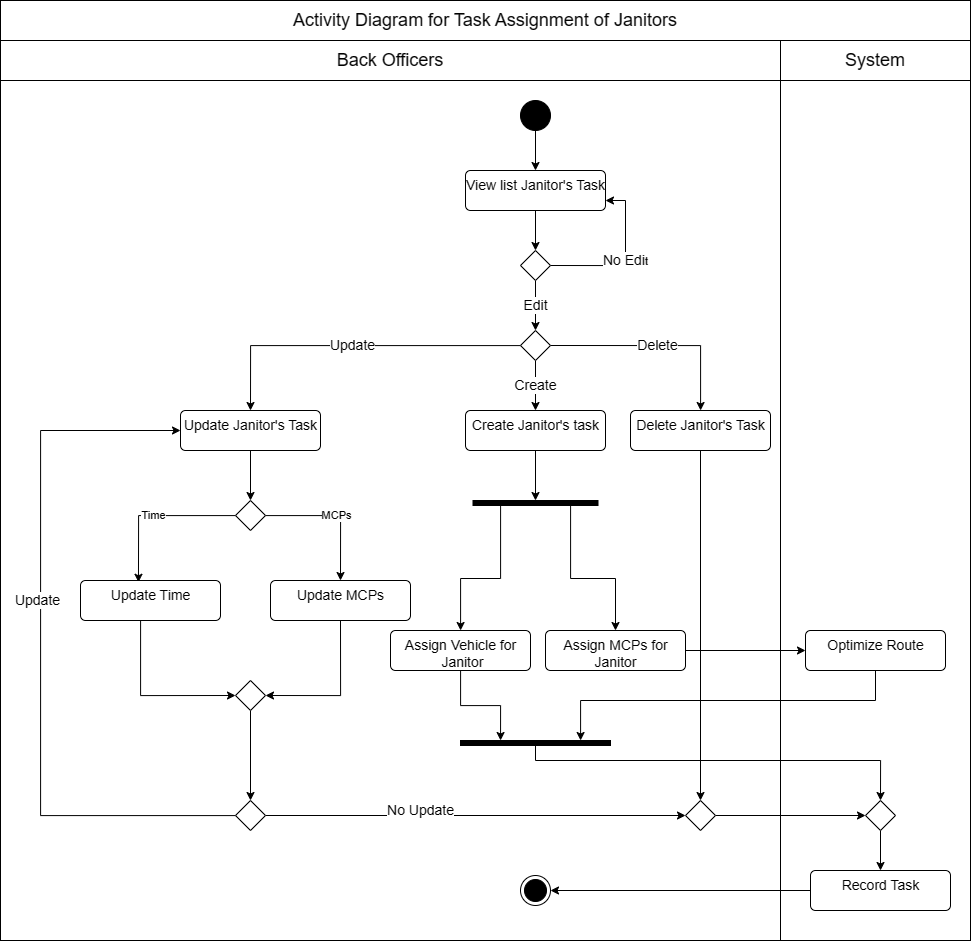

The diagram above was exported from draw.io. Its source (the exported page's mxGraphModel, read from the mxfile embedded in the PNG):
<mxGraphModel dx="2759" dy="984" grid="1" gridSize="10" guides="1" tooltips="1" connect="1" arrows="1" fold="1" page="1" pageScale="1" pageWidth="850" pageHeight="1100" math="0" shadow="0">
  <root>
    <mxCell id="0" />
    <mxCell id="1" parent="0" />
    <mxCell id="H9A4XiYN77jk8-SDWDu1-1" value="" style="rounded=0;whiteSpace=wrap;html=1;" parent="1" vertex="1">
      <mxGeometry x="590" y="240" width="190" height="860" as="geometry" />
    </mxCell>
    <mxCell id="H9A4XiYN77jk8-SDWDu1-2" value="" style="rounded=0;whiteSpace=wrap;html=1;" parent="1" vertex="1">
      <mxGeometry x="-190" y="240" width="780" height="860" as="geometry" />
    </mxCell>
    <mxCell id="H9A4XiYN77jk8-SDWDu1-3" value="&lt;font style=&quot;font-size: 18px;&quot;&gt;System&lt;/font&gt;" style="rounded=0;whiteSpace=wrap;html=1;" parent="1" vertex="1">
      <mxGeometry x="590" y="200" width="190" height="40" as="geometry" />
    </mxCell>
    <mxCell id="H9A4XiYN77jk8-SDWDu1-83" style="edgeStyle=orthogonalEdgeStyle;rounded=0;orthogonalLoop=1;jettySize=auto;html=1;startArrow=none;" parent="1" source="H9A4XiYN77jk8-SDWDu1-5" target="H9A4XiYN77jk8-SDWDu1-7" edge="1">
      <mxGeometry relative="1" as="geometry">
        <mxPoint x="345" y="159.9999999999999" as="sourcePoint" />
      </mxGeometry>
    </mxCell>
    <mxCell id="H9A4XiYN77jk8-SDWDu1-6" style="edgeStyle=orthogonalEdgeStyle;rounded=0;orthogonalLoop=1;jettySize=auto;html=1;entryX=0.5;entryY=0;entryDx=0;entryDy=0;" parent="1" source="H9A4XiYN77jk8-SDWDu1-7" edge="1">
      <mxGeometry relative="1" as="geometry">
        <mxPoint x="345.0000000000002" y="410" as="targetPoint" />
      </mxGeometry>
    </mxCell>
    <mxCell id="H9A4XiYN77jk8-SDWDu1-7" value="&lt;font style=&quot;font-size: 14px;&quot;&gt;View list Janitor's Task&lt;/font&gt;" style="html=1;align=center;verticalAlign=top;rounded=1;absoluteArcSize=1;arcSize=10;dashed=0;" parent="1" vertex="1">
      <mxGeometry x="275" y="330" width="140" height="40" as="geometry" />
    </mxCell>
    <mxCell id="H9A4XiYN77jk8-SDWDu1-14" value="&lt;font style=&quot;font-size: 18px;&quot;&gt;Back Officers&lt;/font&gt;" style="rounded=0;whiteSpace=wrap;html=1;" parent="1" vertex="1">
      <mxGeometry x="-190" y="200" width="780" height="40" as="geometry" />
    </mxCell>
    <mxCell id="H9A4XiYN77jk8-SDWDu1-33" value="&lt;font style=&quot;font-size: 14px;&quot;&gt;Delete&lt;/font&gt;" style="edgeStyle=orthogonalEdgeStyle;rounded=0;orthogonalLoop=1;jettySize=auto;html=1;exitX=1;exitY=0.5;exitDx=0;exitDy=0;" parent="1" source="kCz16605F7bNtAqFm_QB-5" target="H9A4XiYN77jk8-SDWDu1-40" edge="1">
      <mxGeometry relative="1" as="geometry">
        <Array as="points">
          <mxPoint x="510" y="505" />
        </Array>
        <mxPoint x="369.9999999999998" y="510.0000000000002" as="sourcePoint" />
      </mxGeometry>
    </mxCell>
    <mxCell id="kCz16605F7bNtAqFm_QB-24" style="edgeStyle=orthogonalEdgeStyle;rounded=0;orthogonalLoop=1;jettySize=auto;html=1;" edge="1" parent="1" source="H9A4XiYN77jk8-SDWDu1-36" target="kCz16605F7bNtAqFm_QB-22">
      <mxGeometry relative="1" as="geometry" />
    </mxCell>
    <mxCell id="H9A4XiYN77jk8-SDWDu1-36" value="&lt;font style=&quot;font-size: 14px;&quot;&gt;Create Janitor's task&lt;/font&gt;" style="html=1;align=center;verticalAlign=top;rounded=1;absoluteArcSize=1;arcSize=10;dashed=0;" parent="1" vertex="1">
      <mxGeometry x="275" y="570" width="140" height="40" as="geometry" />
    </mxCell>
    <mxCell id="kCz16605F7bNtAqFm_QB-6" style="edgeStyle=orthogonalEdgeStyle;rounded=0;orthogonalLoop=1;jettySize=auto;html=1;entryX=0.5;entryY=0;entryDx=0;entryDy=0;" edge="1" parent="1" source="H9A4XiYN77jk8-SDWDu1-38" target="kCz16605F7bNtAqFm_QB-3">
      <mxGeometry relative="1" as="geometry" />
    </mxCell>
    <mxCell id="H9A4XiYN77jk8-SDWDu1-38" value="&lt;font style=&quot;font-size: 14px;&quot;&gt;Update Janitor's Task&lt;/font&gt;" style="html=1;align=center;verticalAlign=top;rounded=1;absoluteArcSize=1;arcSize=10;dashed=0;" parent="1" vertex="1">
      <mxGeometry x="-10" y="569.9999999999998" width="140" height="40" as="geometry" />
    </mxCell>
    <mxCell id="kCz16605F7bNtAqFm_QB-20" style="edgeStyle=orthogonalEdgeStyle;rounded=0;orthogonalLoop=1;jettySize=auto;html=1;entryX=0.5;entryY=0;entryDx=0;entryDy=0;" edge="1" parent="1" source="H9A4XiYN77jk8-SDWDu1-40" target="kCz16605F7bNtAqFm_QB-19">
      <mxGeometry relative="1" as="geometry" />
    </mxCell>
    <mxCell id="H9A4XiYN77jk8-SDWDu1-40" value="&lt;font style=&quot;font-size: 14px;&quot;&gt;Delete Janitor's Task&lt;/font&gt;" style="html=1;align=center;verticalAlign=top;rounded=1;absoluteArcSize=1;arcSize=10;dashed=0;" parent="1" vertex="1">
      <mxGeometry x="440" y="570" width="140" height="40" as="geometry" />
    </mxCell>
    <mxCell id="kCz16605F7bNtAqFm_QB-33" style="edgeStyle=orthogonalEdgeStyle;rounded=0;orthogonalLoop=1;jettySize=auto;html=1;" edge="1" parent="1" source="H9A4XiYN77jk8-SDWDu1-77" target="kCz16605F7bNtAqFm_QB-29">
      <mxGeometry relative="1" as="geometry">
        <Array as="points">
          <mxPoint x="685" y="860" />
          <mxPoint x="390" y="860" />
        </Array>
      </mxGeometry>
    </mxCell>
    <mxCell id="H9A4XiYN77jk8-SDWDu1-77" value="&lt;font style=&quot;font-size: 14px;&quot;&gt;Optimize Route&lt;/font&gt;" style="html=1;align=center;verticalAlign=top;rounded=1;absoluteArcSize=1;arcSize=10;dashed=0;" parent="1" vertex="1">
      <mxGeometry x="615" y="790" width="140" height="40" as="geometry" />
    </mxCell>
    <mxCell id="H9A4XiYN77jk8-SDWDu1-96" value="&lt;font style=&quot;font-size: 14px;&quot;&gt;No Edi&lt;/font&gt;t" style="edgeStyle=orthogonalEdgeStyle;rounded=0;orthogonalLoop=1;jettySize=auto;html=1;entryX=1;entryY=0.75;entryDx=0;entryDy=0;exitX=1;exitY=0.5;exitDx=0;exitDy=0;" parent="1" source="kCz16605F7bNtAqFm_QB-4" target="H9A4XiYN77jk8-SDWDu1-7" edge="1">
      <mxGeometry relative="1" as="geometry">
        <Array as="points">
          <mxPoint x="435" y="425" />
          <mxPoint x="435" y="360" />
        </Array>
        <mxPoint x="369.9999999999998" y="430" as="sourcePoint" />
      </mxGeometry>
    </mxCell>
    <mxCell id="H9A4XiYN77jk8-SDWDu1-5" value="" style="ellipse;fillColor=strokeColor;" parent="1" vertex="1">
      <mxGeometry x="330" y="260" width="30" height="30" as="geometry" />
    </mxCell>
    <mxCell id="kCz16605F7bNtAqFm_QB-9" value="Time" style="edgeStyle=orthogonalEdgeStyle;rounded=0;orthogonalLoop=1;jettySize=auto;html=1;entryX=0.414;entryY=0.044;entryDx=0;entryDy=0;entryPerimeter=0;" edge="1" parent="1" source="kCz16605F7bNtAqFm_QB-3" target="kCz16605F7bNtAqFm_QB-7">
      <mxGeometry relative="1" as="geometry" />
    </mxCell>
    <mxCell id="kCz16605F7bNtAqFm_QB-10" value="MCPs" style="edgeStyle=orthogonalEdgeStyle;rounded=0;orthogonalLoop=1;jettySize=auto;html=1;entryX=0.5;entryY=0;entryDx=0;entryDy=0;" edge="1" parent="1" source="kCz16605F7bNtAqFm_QB-3">
      <mxGeometry relative="1" as="geometry">
        <mxPoint x="150" y="740" as="targetPoint" />
      </mxGeometry>
    </mxCell>
    <mxCell id="kCz16605F7bNtAqFm_QB-3" value="" style="rhombus;" vertex="1" parent="1">
      <mxGeometry x="45" y="660" width="30" height="30" as="geometry" />
    </mxCell>
    <mxCell id="kCz16605F7bNtAqFm_QB-60" value="&lt;font style=&quot;font-size: 14px;&quot;&gt;Edit&lt;/font&gt;" style="edgeStyle=orthogonalEdgeStyle;rounded=0;orthogonalLoop=1;jettySize=auto;html=1;entryX=0.5;entryY=0;entryDx=0;entryDy=0;" edge="1" parent="1" source="kCz16605F7bNtAqFm_QB-4" target="kCz16605F7bNtAqFm_QB-5">
      <mxGeometry relative="1" as="geometry" />
    </mxCell>
    <mxCell id="kCz16605F7bNtAqFm_QB-4" value="" style="rhombus;" vertex="1" parent="1">
      <mxGeometry x="330" y="410" width="30" height="30" as="geometry" />
    </mxCell>
    <mxCell id="kCz16605F7bNtAqFm_QB-58" style="edgeStyle=orthogonalEdgeStyle;rounded=0;orthogonalLoop=1;jettySize=auto;html=1;entryX=0.5;entryY=0;entryDx=0;entryDy=0;" edge="1" parent="1" source="kCz16605F7bNtAqFm_QB-5" target="H9A4XiYN77jk8-SDWDu1-38">
      <mxGeometry relative="1" as="geometry" />
    </mxCell>
    <mxCell id="kCz16605F7bNtAqFm_QB-59" value="&lt;font style=&quot;font-size: 14px;&quot;&gt;Update&lt;/font&gt;" style="edgeLabel;html=1;align=center;verticalAlign=middle;resizable=0;points=[];" vertex="1" connectable="0" parent="kCz16605F7bNtAqFm_QB-58">
      <mxGeometry x="0.0098" y="-1" relative="1" as="geometry">
        <mxPoint as="offset" />
      </mxGeometry>
    </mxCell>
    <mxCell id="kCz16605F7bNtAqFm_QB-61" value="&lt;font style=&quot;font-size: 14px;&quot;&gt;Create&lt;/font&gt;" style="edgeStyle=orthogonalEdgeStyle;rounded=0;orthogonalLoop=1;jettySize=auto;html=1;entryX=0.5;entryY=0;entryDx=0;entryDy=0;" edge="1" parent="1" source="kCz16605F7bNtAqFm_QB-5" target="H9A4XiYN77jk8-SDWDu1-36">
      <mxGeometry relative="1" as="geometry" />
    </mxCell>
    <mxCell id="kCz16605F7bNtAqFm_QB-5" value="" style="rhombus;" vertex="1" parent="1">
      <mxGeometry x="330" y="490" width="30" height="30" as="geometry" />
    </mxCell>
    <mxCell id="kCz16605F7bNtAqFm_QB-12" style="edgeStyle=orthogonalEdgeStyle;rounded=0;orthogonalLoop=1;jettySize=auto;html=1;entryX=0;entryY=0.5;entryDx=0;entryDy=0;" edge="1" parent="1" source="kCz16605F7bNtAqFm_QB-7" target="kCz16605F7bNtAqFm_QB-11">
      <mxGeometry relative="1" as="geometry">
        <Array as="points">
          <mxPoint x="-50" y="855" />
        </Array>
      </mxGeometry>
    </mxCell>
    <mxCell id="kCz16605F7bNtAqFm_QB-7" value="&lt;font style=&quot;font-size: 14px;&quot;&gt;Update Time&lt;/font&gt;" style="html=1;align=center;verticalAlign=top;rounded=1;absoluteArcSize=1;arcSize=10;dashed=0;" vertex="1" parent="1">
      <mxGeometry x="-110" y="740" width="140" height="40" as="geometry" />
    </mxCell>
    <mxCell id="kCz16605F7bNtAqFm_QB-14" style="edgeStyle=orthogonalEdgeStyle;rounded=0;orthogonalLoop=1;jettySize=auto;html=1;entryX=1;entryY=0.5;entryDx=0;entryDy=0;" edge="1" parent="1" target="kCz16605F7bNtAqFm_QB-11">
      <mxGeometry relative="1" as="geometry">
        <mxPoint x="150" y="780" as="sourcePoint" />
        <Array as="points">
          <mxPoint x="150" y="855" />
        </Array>
      </mxGeometry>
    </mxCell>
    <mxCell id="kCz16605F7bNtAqFm_QB-8" value="&lt;font style=&quot;font-size: 14px;&quot;&gt;Update MCPs&lt;/font&gt;" style="html=1;align=center;verticalAlign=top;rounded=1;absoluteArcSize=1;arcSize=10;dashed=0;" vertex="1" parent="1">
      <mxGeometry x="80" y="740" width="140" height="40" as="geometry" />
    </mxCell>
    <mxCell id="kCz16605F7bNtAqFm_QB-16" style="edgeStyle=orthogonalEdgeStyle;rounded=0;orthogonalLoop=1;jettySize=auto;html=1;entryX=0.5;entryY=0;entryDx=0;entryDy=0;" edge="1" parent="1" source="kCz16605F7bNtAqFm_QB-11" target="kCz16605F7bNtAqFm_QB-15">
      <mxGeometry relative="1" as="geometry" />
    </mxCell>
    <mxCell id="kCz16605F7bNtAqFm_QB-11" value="" style="rhombus;" vertex="1" parent="1">
      <mxGeometry x="45" y="840" width="30" height="30" as="geometry" />
    </mxCell>
    <mxCell id="kCz16605F7bNtAqFm_QB-18" style="edgeStyle=orthogonalEdgeStyle;rounded=0;orthogonalLoop=1;jettySize=auto;html=1;entryX=0;entryY=0.5;entryDx=0;entryDy=0;" edge="1" parent="1" source="kCz16605F7bNtAqFm_QB-15" target="H9A4XiYN77jk8-SDWDu1-38">
      <mxGeometry relative="1" as="geometry">
        <Array as="points">
          <mxPoint x="-150" y="975" />
          <mxPoint x="-150" y="590" />
        </Array>
      </mxGeometry>
    </mxCell>
    <mxCell id="kCz16605F7bNtAqFm_QB-49" value="&lt;font style=&quot;font-size: 14px;&quot;&gt;Update&lt;/font&gt;" style="edgeLabel;html=1;align=center;verticalAlign=middle;resizable=0;points=[];" vertex="1" connectable="0" parent="kCz16605F7bNtAqFm_QB-18">
      <mxGeometry x="0.1439" y="4" relative="1" as="geometry">
        <mxPoint as="offset" />
      </mxGeometry>
    </mxCell>
    <mxCell id="kCz16605F7bNtAqFm_QB-21" value="&lt;font style=&quot;font-size: 14px;&quot;&gt;No Update&lt;/font&gt;" style="edgeStyle=orthogonalEdgeStyle;rounded=0;orthogonalLoop=1;jettySize=auto;html=1;entryX=0;entryY=0.5;entryDx=0;entryDy=0;" edge="1" parent="1" source="kCz16605F7bNtAqFm_QB-15" target="kCz16605F7bNtAqFm_QB-19">
      <mxGeometry x="-0.2619" y="5" relative="1" as="geometry">
        <mxPoint as="offset" />
      </mxGeometry>
    </mxCell>
    <mxCell id="kCz16605F7bNtAqFm_QB-15" value="" style="rhombus;" vertex="1" parent="1">
      <mxGeometry x="45" y="960" width="30" height="30" as="geometry" />
    </mxCell>
    <mxCell id="kCz16605F7bNtAqFm_QB-40" style="edgeStyle=orthogonalEdgeStyle;rounded=0;orthogonalLoop=1;jettySize=auto;html=1;entryX=0;entryY=0.5;entryDx=0;entryDy=0;" edge="1" parent="1" source="kCz16605F7bNtAqFm_QB-19" target="kCz16605F7bNtAqFm_QB-36">
      <mxGeometry relative="1" as="geometry" />
    </mxCell>
    <mxCell id="kCz16605F7bNtAqFm_QB-19" value="" style="rhombus;" vertex="1" parent="1">
      <mxGeometry x="495" y="960" width="30" height="30" as="geometry" />
    </mxCell>
    <mxCell id="kCz16605F7bNtAqFm_QB-27" style="edgeStyle=orthogonalEdgeStyle;rounded=0;orthogonalLoop=1;jettySize=auto;html=1;" edge="1" parent="1" source="kCz16605F7bNtAqFm_QB-22" target="kCz16605F7bNtAqFm_QB-25">
      <mxGeometry relative="1" as="geometry">
        <Array as="points">
          <mxPoint x="310" y="738" />
          <mxPoint x="270" y="738" />
        </Array>
      </mxGeometry>
    </mxCell>
    <mxCell id="kCz16605F7bNtAqFm_QB-28" style="edgeStyle=orthogonalEdgeStyle;rounded=0;orthogonalLoop=1;jettySize=auto;html=1;entryX=0.5;entryY=0;entryDx=0;entryDy=0;" edge="1" parent="1" source="kCz16605F7bNtAqFm_QB-22" target="kCz16605F7bNtAqFm_QB-26">
      <mxGeometry relative="1" as="geometry">
        <Array as="points">
          <mxPoint x="380" y="738" />
          <mxPoint x="425" y="738" />
        </Array>
      </mxGeometry>
    </mxCell>
    <mxCell id="kCz16605F7bNtAqFm_QB-22" value="" style="html=1;points=[];perimeter=orthogonalPerimeter;fillColor=strokeColor;direction=south;" vertex="1" parent="1">
      <mxGeometry x="282.5" y="660" width="125" height="5" as="geometry" />
    </mxCell>
    <mxCell id="kCz16605F7bNtAqFm_QB-35" style="edgeStyle=orthogonalEdgeStyle;rounded=0;orthogonalLoop=1;jettySize=auto;html=1;entryX=0;entryY=0.733;entryDx=0;entryDy=0;entryPerimeter=0;" edge="1" parent="1" source="kCz16605F7bNtAqFm_QB-25" target="kCz16605F7bNtAqFm_QB-29">
      <mxGeometry relative="1" as="geometry" />
    </mxCell>
    <mxCell id="kCz16605F7bNtAqFm_QB-25" value="&lt;font style=&quot;font-size: 14px;&quot;&gt;Assign Vehicle for&lt;br&gt;&amp;nbsp;Janitor&lt;/font&gt;" style="html=1;align=center;verticalAlign=top;rounded=1;absoluteArcSize=1;arcSize=10;dashed=0;" vertex="1" parent="1">
      <mxGeometry x="200" y="790" width="140" height="40" as="geometry" />
    </mxCell>
    <mxCell id="kCz16605F7bNtAqFm_QB-30" style="edgeStyle=orthogonalEdgeStyle;rounded=0;orthogonalLoop=1;jettySize=auto;html=1;entryX=0;entryY=0.5;entryDx=0;entryDy=0;" edge="1" parent="1" source="kCz16605F7bNtAqFm_QB-26" target="H9A4XiYN77jk8-SDWDu1-77">
      <mxGeometry relative="1" as="geometry" />
    </mxCell>
    <mxCell id="kCz16605F7bNtAqFm_QB-26" value="&lt;font style=&quot;font-size: 14px;&quot;&gt;Assign MCPs for &lt;br&gt;Janitor&lt;/font&gt;" style="html=1;align=center;verticalAlign=top;rounded=1;absoluteArcSize=1;arcSize=10;dashed=0;" vertex="1" parent="1">
      <mxGeometry x="355" y="790" width="140" height="40" as="geometry" />
    </mxCell>
    <mxCell id="kCz16605F7bNtAqFm_QB-38" style="edgeStyle=orthogonalEdgeStyle;rounded=0;orthogonalLoop=1;jettySize=auto;html=1;entryX=0.5;entryY=0;entryDx=0;entryDy=0;" edge="1" parent="1" source="kCz16605F7bNtAqFm_QB-29" target="kCz16605F7bNtAqFm_QB-36">
      <mxGeometry relative="1" as="geometry">
        <Array as="points">
          <mxPoint x="345" y="920" />
          <mxPoint x="690" y="920" />
        </Array>
      </mxGeometry>
    </mxCell>
    <mxCell id="kCz16605F7bNtAqFm_QB-29" value="" style="html=1;points=[];perimeter=orthogonalPerimeter;fillColor=strokeColor;direction=south;" vertex="1" parent="1">
      <mxGeometry x="270" y="900" width="150" height="5" as="geometry" />
    </mxCell>
    <mxCell id="kCz16605F7bNtAqFm_QB-43" style="edgeStyle=orthogonalEdgeStyle;rounded=0;orthogonalLoop=1;jettySize=auto;html=1;entryX=0.5;entryY=0;entryDx=0;entryDy=0;" edge="1" parent="1" source="kCz16605F7bNtAqFm_QB-36" target="kCz16605F7bNtAqFm_QB-42">
      <mxGeometry relative="1" as="geometry" />
    </mxCell>
    <mxCell id="kCz16605F7bNtAqFm_QB-36" value="" style="rhombus;" vertex="1" parent="1">
      <mxGeometry x="675" y="960" width="30" height="30" as="geometry" />
    </mxCell>
    <mxCell id="kCz16605F7bNtAqFm_QB-45" style="edgeStyle=orthogonalEdgeStyle;rounded=0;orthogonalLoop=1;jettySize=auto;html=1;entryX=1;entryY=0.5;entryDx=0;entryDy=0;" edge="1" parent="1" source="kCz16605F7bNtAqFm_QB-42" target="kCz16605F7bNtAqFm_QB-44">
      <mxGeometry relative="1" as="geometry" />
    </mxCell>
    <mxCell id="kCz16605F7bNtAqFm_QB-42" value="&lt;font style=&quot;font-size: 14px;&quot;&gt;Record Task&lt;/font&gt;" style="html=1;align=center;verticalAlign=top;rounded=1;absoluteArcSize=1;arcSize=10;dashed=0;" vertex="1" parent="1">
      <mxGeometry x="620" y="1030" width="140" height="40" as="geometry" />
    </mxCell>
    <mxCell id="kCz16605F7bNtAqFm_QB-44" value="" style="ellipse;html=1;shape=endState;fillColor=strokeColor;" vertex="1" parent="1">
      <mxGeometry x="330" y="1035" width="30" height="30" as="geometry" />
    </mxCell>
    <mxCell id="kCz16605F7bNtAqFm_QB-46" value="&lt;font style=&quot;font-size: 18px;&quot;&gt;Activity Diagram for Task Assignment of Janitors&lt;/font&gt;" style="rounded=0;whiteSpace=wrap;html=1;" vertex="1" parent="1">
      <mxGeometry x="-190" y="160" width="970" height="40" as="geometry" />
    </mxCell>
  </root>
</mxGraphModel>